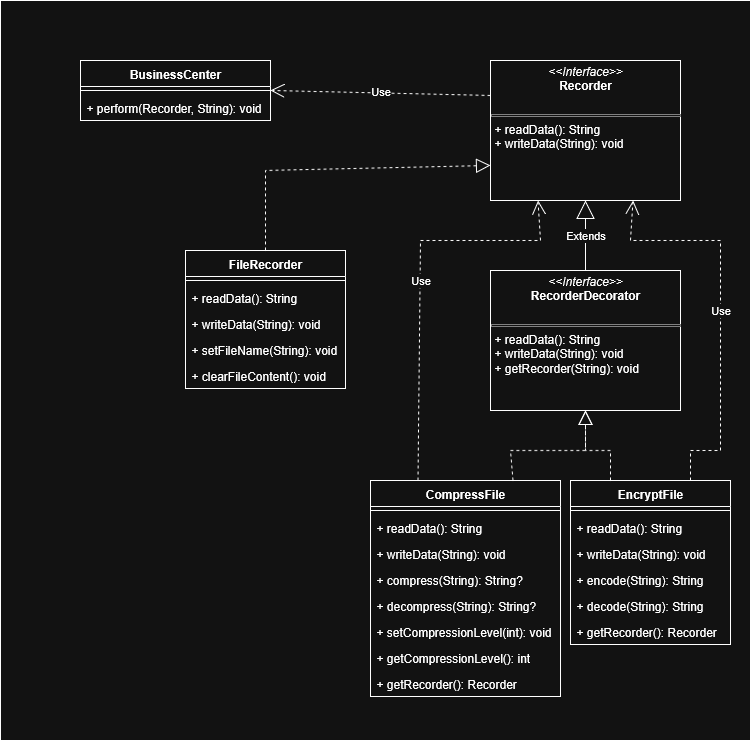

The diagram above was exported from draw.io. Its source (the exported page's mxGraphModel, read from the mxfile embedded in the PNG):
<mxGraphModel dx="1426" dy="787" grid="1" gridSize="10" guides="1" tooltips="1" connect="1" arrows="1" fold="1" page="1" pageScale="1" pageWidth="850" pageHeight="1100" math="0" shadow="0">
  <root>
    <mxCell id="0" />
    <mxCell id="1" parent="0" />
    <mxCell id="dCsF9bveEnuVe84WIKIk-48" value="" style="rounded=0;whiteSpace=wrap;html=1;" vertex="1" parent="1">
      <mxGeometry x="80" y="110" width="750" height="740" as="geometry" />
    </mxCell>
    <mxCell id="dCsF9bveEnuVe84WIKIk-3" value="&lt;p style=&quot;margin:0px;margin-top:4px;text-align:center;&quot;&gt;&lt;i&gt;&amp;lt;&amp;lt;Interface&amp;gt;&amp;gt;&lt;/i&gt;&lt;br&gt;&lt;b&gt;Recorder&lt;/b&gt;&lt;/p&gt;&lt;br&gt;&lt;hr size=&quot;1&quot; style=&quot;border-style:solid;&quot;&gt;&lt;p style=&quot;margin:0px;margin-left:4px;&quot;&gt;+ readData(): String&lt;br&gt;+ writeData(String): void&lt;/p&gt;" style="verticalAlign=top;align=left;overflow=fill;html=1;whiteSpace=wrap;" vertex="1" parent="1">
      <mxGeometry x="570" y="170" width="190" height="140" as="geometry" />
    </mxCell>
    <mxCell id="dCsF9bveEnuVe84WIKIk-4" value="&lt;p style=&quot;margin:0px;margin-top:4px;text-align:center;&quot;&gt;&lt;i&gt;&amp;lt;&amp;lt;Interface&amp;gt;&amp;gt;&lt;/i&gt;&lt;br&gt;&lt;b&gt;RecorderDecorator&lt;/b&gt;&lt;/p&gt;&lt;br&gt;&lt;hr size=&quot;1&quot; style=&quot;border-style:solid;&quot;&gt;&lt;p style=&quot;margin:0px;margin-left:4px;&quot;&gt;+ readData(): String&lt;br&gt;+ writeData(String): void&lt;/p&gt;&lt;p style=&quot;margin:0px;margin-left:4px;&quot;&gt;+ getRecorder(String): void&lt;/p&gt;" style="verticalAlign=top;align=left;overflow=fill;html=1;whiteSpace=wrap;" vertex="1" parent="1">
      <mxGeometry x="570" y="380" width="190" height="140" as="geometry" />
    </mxCell>
    <mxCell id="dCsF9bveEnuVe84WIKIk-6" value="BusinessCenter" style="swimlane;fontStyle=1;align=center;verticalAlign=top;childLayout=stackLayout;horizontal=1;startSize=26;horizontalStack=0;resizeParent=1;resizeParentMax=0;resizeLast=0;collapsible=1;marginBottom=0;whiteSpace=wrap;html=1;" vertex="1" parent="1">
      <mxGeometry x="160" y="170" width="190" height="60" as="geometry" />
    </mxCell>
    <mxCell id="dCsF9bveEnuVe84WIKIk-8" value="" style="line;strokeWidth=1;fillColor=none;align=left;verticalAlign=middle;spacingTop=-1;spacingLeft=3;spacingRight=3;rotatable=0;labelPosition=right;points=[];portConstraint=eastwest;strokeColor=inherit;" vertex="1" parent="dCsF9bveEnuVe84WIKIk-6">
      <mxGeometry y="26" width="190" height="8" as="geometry" />
    </mxCell>
    <mxCell id="dCsF9bveEnuVe84WIKIk-9" value="+ perform(Recorder, String): void" style="text;strokeColor=none;fillColor=none;align=left;verticalAlign=top;spacingLeft=4;spacingRight=4;overflow=hidden;rotatable=0;points=[[0,0.5],[1,0.5]];portConstraint=eastwest;whiteSpace=wrap;html=1;" vertex="1" parent="dCsF9bveEnuVe84WIKIk-6">
      <mxGeometry y="34" width="190" height="26" as="geometry" />
    </mxCell>
    <mxCell id="dCsF9bveEnuVe84WIKIk-10" value="Use" style="endArrow=open;endSize=12;dashed=1;html=1;rounded=0;exitX=0;exitY=0.25;exitDx=0;exitDy=0;entryX=1;entryY=0.5;entryDx=0;entryDy=0;" edge="1" parent="1" source="dCsF9bveEnuVe84WIKIk-3" target="dCsF9bveEnuVe84WIKIk-6">
      <mxGeometry x="0.0021" y="-2" width="160" relative="1" as="geometry">
        <mxPoint x="360" y="320" as="sourcePoint" />
        <mxPoint x="520" y="320" as="targetPoint" />
        <mxPoint as="offset" />
      </mxGeometry>
    </mxCell>
    <mxCell id="dCsF9bveEnuVe84WIKIk-11" value="Extends" style="endArrow=block;endSize=16;endFill=0;html=1;rounded=0;exitX=0.5;exitY=0;exitDx=0;exitDy=0;entryX=0.5;entryY=1;entryDx=0;entryDy=0;" edge="1" parent="1" source="dCsF9bveEnuVe84WIKIk-4" target="dCsF9bveEnuVe84WIKIk-3">
      <mxGeometry width="160" relative="1" as="geometry">
        <mxPoint x="380" y="350" as="sourcePoint" />
        <mxPoint x="540" y="350" as="targetPoint" />
      </mxGeometry>
    </mxCell>
    <mxCell id="dCsF9bveEnuVe84WIKIk-12" value="FileRecorder" style="swimlane;fontStyle=1;align=center;verticalAlign=top;childLayout=stackLayout;horizontal=1;startSize=26;horizontalStack=0;resizeParent=1;resizeParentMax=0;resizeLast=0;collapsible=1;marginBottom=0;whiteSpace=wrap;html=1;" vertex="1" parent="1">
      <mxGeometry x="265" y="360" width="160" height="138" as="geometry" />
    </mxCell>
    <mxCell id="dCsF9bveEnuVe84WIKIk-14" value="" style="line;strokeWidth=1;fillColor=none;align=left;verticalAlign=middle;spacingTop=-1;spacingLeft=3;spacingRight=3;rotatable=0;labelPosition=right;points=[];portConstraint=eastwest;strokeColor=inherit;" vertex="1" parent="dCsF9bveEnuVe84WIKIk-12">
      <mxGeometry y="26" width="160" height="8" as="geometry" />
    </mxCell>
    <mxCell id="dCsF9bveEnuVe84WIKIk-16" value="+ readData(): String" style="text;strokeColor=none;fillColor=none;align=left;verticalAlign=top;spacingLeft=4;spacingRight=4;overflow=hidden;rotatable=0;points=[[0,0.5],[1,0.5]];portConstraint=eastwest;whiteSpace=wrap;html=1;" vertex="1" parent="dCsF9bveEnuVe84WIKIk-12">
      <mxGeometry y="34" width="160" height="26" as="geometry" />
    </mxCell>
    <mxCell id="dCsF9bveEnuVe84WIKIk-17" value="+ writeData(String): void" style="text;strokeColor=none;fillColor=none;align=left;verticalAlign=top;spacingLeft=4;spacingRight=4;overflow=hidden;rotatable=0;points=[[0,0.5],[1,0.5]];portConstraint=eastwest;whiteSpace=wrap;html=1;" vertex="1" parent="dCsF9bveEnuVe84WIKIk-12">
      <mxGeometry y="60" width="160" height="26" as="geometry" />
    </mxCell>
    <mxCell id="dCsF9bveEnuVe84WIKIk-18" value="+ setFileName(String): void" style="text;strokeColor=none;fillColor=none;align=left;verticalAlign=top;spacingLeft=4;spacingRight=4;overflow=hidden;rotatable=0;points=[[0,0.5],[1,0.5]];portConstraint=eastwest;whiteSpace=wrap;html=1;" vertex="1" parent="dCsF9bveEnuVe84WIKIk-12">
      <mxGeometry y="86" width="160" height="26" as="geometry" />
    </mxCell>
    <mxCell id="dCsF9bveEnuVe84WIKIk-15" value="+ clearFileContent(): void" style="text;strokeColor=none;fillColor=none;align=left;verticalAlign=top;spacingLeft=4;spacingRight=4;overflow=hidden;rotatable=0;points=[[0,0.5],[1,0.5]];portConstraint=eastwest;whiteSpace=wrap;html=1;" vertex="1" parent="dCsF9bveEnuVe84WIKIk-12">
      <mxGeometry y="112" width="160" height="26" as="geometry" />
    </mxCell>
    <mxCell id="dCsF9bveEnuVe84WIKIk-19" value="CompressFile" style="swimlane;fontStyle=1;align=center;verticalAlign=top;childLayout=stackLayout;horizontal=1;startSize=26;horizontalStack=0;resizeParent=1;resizeParentMax=0;resizeLast=0;collapsible=1;marginBottom=0;whiteSpace=wrap;html=1;" vertex="1" parent="1">
      <mxGeometry x="450" y="590" width="190" height="216" as="geometry" />
    </mxCell>
    <mxCell id="dCsF9bveEnuVe84WIKIk-20" value="" style="line;strokeWidth=1;fillColor=none;align=left;verticalAlign=middle;spacingTop=-1;spacingLeft=3;spacingRight=3;rotatable=0;labelPosition=right;points=[];portConstraint=eastwest;strokeColor=inherit;" vertex="1" parent="dCsF9bveEnuVe84WIKIk-19">
      <mxGeometry y="26" width="190" height="8" as="geometry" />
    </mxCell>
    <mxCell id="dCsF9bveEnuVe84WIKIk-21" value="+ readData(): String" style="text;strokeColor=none;fillColor=none;align=left;verticalAlign=top;spacingLeft=4;spacingRight=4;overflow=hidden;rotatable=0;points=[[0,0.5],[1,0.5]];portConstraint=eastwest;whiteSpace=wrap;html=1;" vertex="1" parent="dCsF9bveEnuVe84WIKIk-19">
      <mxGeometry y="34" width="190" height="26" as="geometry" />
    </mxCell>
    <mxCell id="dCsF9bveEnuVe84WIKIk-22" value="+ writeData(String): void" style="text;strokeColor=none;fillColor=none;align=left;verticalAlign=top;spacingLeft=4;spacingRight=4;overflow=hidden;rotatable=0;points=[[0,0.5],[1,0.5]];portConstraint=eastwest;whiteSpace=wrap;html=1;" vertex="1" parent="dCsF9bveEnuVe84WIKIk-19">
      <mxGeometry y="60" width="190" height="26" as="geometry" />
    </mxCell>
    <mxCell id="dCsF9bveEnuVe84WIKIk-23" value="+ compress(String): String?" style="text;strokeColor=none;fillColor=none;align=left;verticalAlign=top;spacingLeft=4;spacingRight=4;overflow=hidden;rotatable=0;points=[[0,0.5],[1,0.5]];portConstraint=eastwest;whiteSpace=wrap;html=1;" vertex="1" parent="dCsF9bveEnuVe84WIKIk-19">
      <mxGeometry y="86" width="190" height="26" as="geometry" />
    </mxCell>
    <mxCell id="dCsF9bveEnuVe84WIKIk-24" value="+ decompress(String): String?" style="text;strokeColor=none;fillColor=none;align=left;verticalAlign=top;spacingLeft=4;spacingRight=4;overflow=hidden;rotatable=0;points=[[0,0.5],[1,0.5]];portConstraint=eastwest;whiteSpace=wrap;html=1;" vertex="1" parent="dCsF9bveEnuVe84WIKIk-19">
      <mxGeometry y="112" width="190" height="26" as="geometry" />
    </mxCell>
    <mxCell id="dCsF9bveEnuVe84WIKIk-39" value="+ setCompressionLevel(int): void" style="text;strokeColor=none;fillColor=none;align=left;verticalAlign=top;spacingLeft=4;spacingRight=4;overflow=hidden;rotatable=0;points=[[0,0.5],[1,0.5]];portConstraint=eastwest;whiteSpace=wrap;html=1;" vertex="1" parent="dCsF9bveEnuVe84WIKIk-19">
      <mxGeometry y="138" width="190" height="26" as="geometry" />
    </mxCell>
    <mxCell id="dCsF9bveEnuVe84WIKIk-40" value="+ getCompressionLevel(): int" style="text;strokeColor=none;fillColor=none;align=left;verticalAlign=top;spacingLeft=4;spacingRight=4;overflow=hidden;rotatable=0;points=[[0,0.5],[1,0.5]];portConstraint=eastwest;whiteSpace=wrap;html=1;" vertex="1" parent="dCsF9bveEnuVe84WIKIk-19">
      <mxGeometry y="164" width="190" height="26" as="geometry" />
    </mxCell>
    <mxCell id="dCsF9bveEnuVe84WIKIk-31" value="+ getRecorder(): Recorder" style="text;strokeColor=none;fillColor=none;align=left;verticalAlign=top;spacingLeft=4;spacingRight=4;overflow=hidden;rotatable=0;points=[[0,0.5],[1,0.5]];portConstraint=eastwest;whiteSpace=wrap;html=1;" vertex="1" parent="dCsF9bveEnuVe84WIKIk-19">
      <mxGeometry y="190" width="190" height="26" as="geometry" />
    </mxCell>
    <mxCell id="dCsF9bveEnuVe84WIKIk-32" value="EncryptFile" style="swimlane;fontStyle=1;align=center;verticalAlign=top;childLayout=stackLayout;horizontal=1;startSize=26;horizontalStack=0;resizeParent=1;resizeParentMax=0;resizeLast=0;collapsible=1;marginBottom=0;whiteSpace=wrap;html=1;" vertex="1" parent="1">
      <mxGeometry x="650" y="590" width="160" height="164" as="geometry" />
    </mxCell>
    <mxCell id="dCsF9bveEnuVe84WIKIk-33" value="" style="line;strokeWidth=1;fillColor=none;align=left;verticalAlign=middle;spacingTop=-1;spacingLeft=3;spacingRight=3;rotatable=0;labelPosition=right;points=[];portConstraint=eastwest;strokeColor=inherit;" vertex="1" parent="dCsF9bveEnuVe84WIKIk-32">
      <mxGeometry y="26" width="160" height="8" as="geometry" />
    </mxCell>
    <mxCell id="dCsF9bveEnuVe84WIKIk-34" value="+ readData(): String" style="text;strokeColor=none;fillColor=none;align=left;verticalAlign=top;spacingLeft=4;spacingRight=4;overflow=hidden;rotatable=0;points=[[0,0.5],[1,0.5]];portConstraint=eastwest;whiteSpace=wrap;html=1;" vertex="1" parent="dCsF9bveEnuVe84WIKIk-32">
      <mxGeometry y="34" width="160" height="26" as="geometry" />
    </mxCell>
    <mxCell id="dCsF9bveEnuVe84WIKIk-35" value="+ writeData(String): void" style="text;strokeColor=none;fillColor=none;align=left;verticalAlign=top;spacingLeft=4;spacingRight=4;overflow=hidden;rotatable=0;points=[[0,0.5],[1,0.5]];portConstraint=eastwest;whiteSpace=wrap;html=1;" vertex="1" parent="dCsF9bveEnuVe84WIKIk-32">
      <mxGeometry y="60" width="160" height="26" as="geometry" />
    </mxCell>
    <mxCell id="dCsF9bveEnuVe84WIKIk-36" value="+ encode(String): String" style="text;strokeColor=none;fillColor=none;align=left;verticalAlign=top;spacingLeft=4;spacingRight=4;overflow=hidden;rotatable=0;points=[[0,0.5],[1,0.5]];portConstraint=eastwest;whiteSpace=wrap;html=1;" vertex="1" parent="dCsF9bveEnuVe84WIKIk-32">
      <mxGeometry y="86" width="160" height="26" as="geometry" />
    </mxCell>
    <mxCell id="dCsF9bveEnuVe84WIKIk-37" value="+ decode(String): String" style="text;strokeColor=none;fillColor=none;align=left;verticalAlign=top;spacingLeft=4;spacingRight=4;overflow=hidden;rotatable=0;points=[[0,0.5],[1,0.5]];portConstraint=eastwest;whiteSpace=wrap;html=1;" vertex="1" parent="dCsF9bveEnuVe84WIKIk-32">
      <mxGeometry y="112" width="160" height="26" as="geometry" />
    </mxCell>
    <mxCell id="dCsF9bveEnuVe84WIKIk-38" value="+ getRecorder(): Recorder" style="text;strokeColor=none;fillColor=none;align=left;verticalAlign=top;spacingLeft=4;spacingRight=4;overflow=hidden;rotatable=0;points=[[0,0.5],[1,0.5]];portConstraint=eastwest;whiteSpace=wrap;html=1;" vertex="1" parent="dCsF9bveEnuVe84WIKIk-32">
      <mxGeometry y="138" width="160" height="26" as="geometry" />
    </mxCell>
    <mxCell id="dCsF9bveEnuVe84WIKIk-41" value="" style="endArrow=block;dashed=1;endFill=0;endSize=12;html=1;rounded=0;exitX=0.75;exitY=0;exitDx=0;exitDy=0;entryX=0.5;entryY=1;entryDx=0;entryDy=0;" edge="1" parent="1" source="dCsF9bveEnuVe84WIKIk-19" target="dCsF9bveEnuVe84WIKIk-4">
      <mxGeometry width="160" relative="1" as="geometry">
        <mxPoint x="470" y="470" as="sourcePoint" />
        <mxPoint x="630" y="470" as="targetPoint" />
        <Array as="points">
          <mxPoint x="590" y="560" />
          <mxPoint x="665" y="560" />
        </Array>
      </mxGeometry>
    </mxCell>
    <mxCell id="dCsF9bveEnuVe84WIKIk-42" value="" style="endArrow=block;dashed=1;endFill=0;endSize=12;html=1;rounded=0;exitX=0.25;exitY=0;exitDx=0;exitDy=0;entryX=0.5;entryY=1;entryDx=0;entryDy=0;" edge="1" parent="1" source="dCsF9bveEnuVe84WIKIk-32" target="dCsF9bveEnuVe84WIKIk-4">
      <mxGeometry width="160" relative="1" as="geometry">
        <mxPoint x="780" y="610" as="sourcePoint" />
        <mxPoint x="710" y="550" as="targetPoint" />
        <Array as="points">
          <mxPoint x="690" y="560" />
          <mxPoint x="665" y="560" />
        </Array>
      </mxGeometry>
    </mxCell>
    <mxCell id="dCsF9bveEnuVe84WIKIk-44" value="Use" style="endArrow=open;endSize=12;dashed=1;html=1;rounded=0;exitX=0.25;exitY=0;exitDx=0;exitDy=0;entryX=0.25;entryY=1;entryDx=0;entryDy=0;" edge="1" parent="1" source="dCsF9bveEnuVe84WIKIk-19" target="dCsF9bveEnuVe84WIKIk-3">
      <mxGeometry width="160" relative="1" as="geometry">
        <mxPoint x="470" y="470" as="sourcePoint" />
        <mxPoint x="630" y="470" as="targetPoint" />
        <Array as="points">
          <mxPoint x="500" y="350" />
          <mxPoint x="620" y="350" />
        </Array>
      </mxGeometry>
    </mxCell>
    <mxCell id="dCsF9bveEnuVe84WIKIk-46" value="Use" style="endArrow=open;endSize=12;dashed=1;html=1;rounded=0;exitX=0.75;exitY=0;exitDx=0;exitDy=0;entryX=0.75;entryY=1;entryDx=0;entryDy=0;" edge="1" parent="1" source="dCsF9bveEnuVe84WIKIk-32" target="dCsF9bveEnuVe84WIKIk-3">
      <mxGeometry width="160" relative="1" as="geometry">
        <mxPoint x="560" y="490" as="sourcePoint" />
        <mxPoint x="760" y="250" as="targetPoint" />
        <Array as="points">
          <mxPoint x="770" y="560" />
          <mxPoint x="800" y="560" />
          <mxPoint x="800" y="350" />
          <mxPoint x="710" y="350" />
        </Array>
      </mxGeometry>
    </mxCell>
    <mxCell id="dCsF9bveEnuVe84WIKIk-47" value="" style="endArrow=block;dashed=1;endFill=0;endSize=12;html=1;rounded=0;exitX=0.5;exitY=0;exitDx=0;exitDy=0;entryX=0;entryY=0.75;entryDx=0;entryDy=0;" edge="1" parent="1" source="dCsF9bveEnuVe84WIKIk-12" target="dCsF9bveEnuVe84WIKIk-3">
      <mxGeometry width="160" relative="1" as="geometry">
        <mxPoint x="460" y="370" as="sourcePoint" />
        <mxPoint x="620" y="370" as="targetPoint" />
        <Array as="points">
          <mxPoint x="345" y="280" />
        </Array>
      </mxGeometry>
    </mxCell>
  </root>
</mxGraphModel>